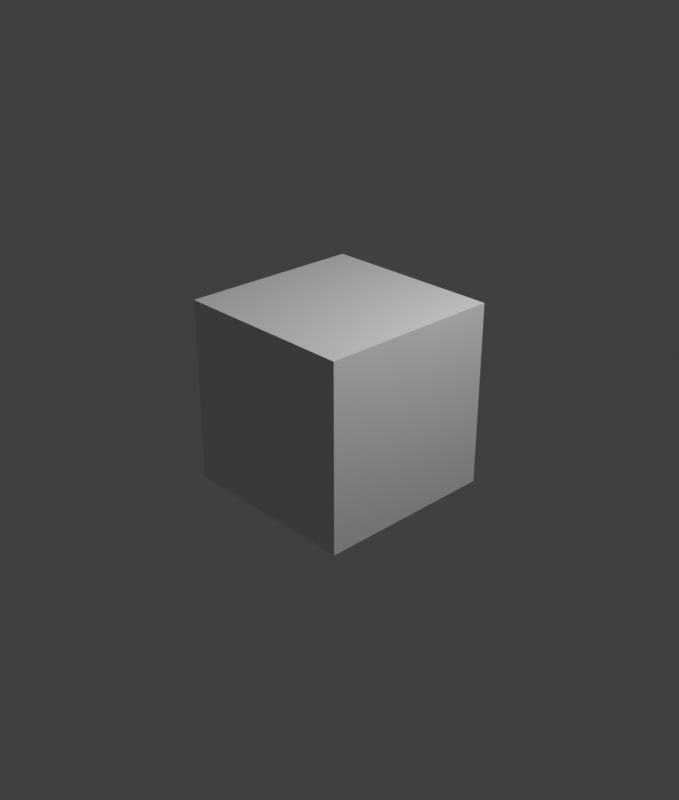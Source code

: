# Source: scale_down.blend  (saved by Blender 3.6.13; exported with 4.5.12 LTS)
import bpy
from mathutils import Matrix  # noqa: F401  (used for matrix-valued properties, if any)

bpy.ops.wm.read_factory_settings(use_empty=True)
scene = bpy.context.scene
scene.name = 'Scene'

# ---- collections
col_collection = bpy.data.collections.new('Collection'); scene.collection.children.link(col_collection)

# ---- materials (node trees are filled in below, after node groups)
mat_material = bpy.data.materials.new('Material')
mat_material.alpha_threshold = 0.0
mat_material.use_transparent_shadow = False
mat_material.roughness = 0.5
mat_material.line_color = (0.0, 0.0, 0.0, 1.0)

# ---- material node trees
mat_material.use_nodes = True; mat_material.node_tree.nodes.clear()
_N = mat_material.node_tree.nodes; _L = mat_material.node_tree.links
n0 = _N.new('ShaderNodeOutputMaterial'); n0.name = 'Material Output'; n0.location = (300, 300)
n1 = _N.new('ShaderNodeBsdfPrincipled'); n1.name = 'Principled BSDF'; n1.location = (10, 300)
n1.distribution = 'GGX'
n1.subsurface_method = 'RANDOM_WALK_SKIN'
n1.inputs[3].default_value = 1.45
n1.inputs[27].default_value = (0.0, 0.0, 0.0, 1.0)
n1.inputs[28].default_value = 1.0
_L.new(n1.outputs[0], n0.inputs[0])
n0.is_active_output = True

# ---- world
world_world = bpy.data.worlds.new('World'); scene.world = world_world
world_world.use_nodes = True; world_world.node_tree.nodes.clear()
_N = world_world.node_tree.nodes; _L = world_world.node_tree.links
n0 = _N.new('ShaderNodeOutputWorld'); n0.name = 'World Output'; n0.location = (300, 300)
n1 = _N.new('ShaderNodeBackground'); n1.name = 'Background'; n1.location = (10, 300)
n1.inputs[0].default_value = (0.05088, 0.05088, 0.05088, 1.0)
_L.new(n1.outputs[0], n0.inputs[0])
n0.is_active_output = True
world_world.color = (0.05088, 0.05088, 0.05088)
world_world.use_sun_shadow = False
world_world.sun_shadow_jitter_overblur = 0.0

# ---- cameras
cam_camera = bpy.data.cameras.new('Camera')
cam_camera.clip_end = 100.0
cam_camera.ortho_scale = 7.314

# ---- lights
light_light = bpy.data.lights.new('Light', 'POINT')
light_light.transmission_factor = 0.0
light_light.energy = 1000.0
light_light.shadow_soft_size = 0.1
light_light.shadow_maximum_resolution = 0.006
light_light.use_absolute_resolution = True

# ---- meshes
me_cube = bpy.data.meshes.new('Cube')
me_cube.from_pydata([(1.0, 1.0, 1.0), (1.0, 1.0, -1.0), (1.0, -1.0, 1.0), (1.0, -1.0, -1.0), (-1.0, 1.0, 1.0), (-1.0, 1.0, -1.0), (-1.0, -1.0, 1.0), (-1.0, -1.0, -1.0)], [], [(0, 4, 6, 2), (3, 2, 6, 7), (7, 6, 4, 5), (5, 1, 3, 7), (1, 0, 2, 3), (5, 4, 0, 1)])
_uv = me_cube.uv_layers.new(name='UVMap')
_uv.uv.foreach_set('vector', [0.625, 0.5, 0.875, 0.5, 0.875, 0.75, 0.625, 0.75, 0.375, 0.75, 0.625, 0.75, 0.625, 1.0, 0.375, 1.0, 0.375, 0.0, 0.625, 0.0, 0.625, 0.25, 0.375, 0.25, 0.125, 0.5, 0.375, 0.5, 0.375, 0.75, 0.125, 0.75, 0.375, 0.5, 0.625, 0.5, 0.625, 0.75, 0.375, 0.75, 0.375, 0.25, 0.625, 0.25, 0.625, 0.5, 0.375, 0.5])
me_cube.materials.append(mat_material)
me_cube.use_mirror_vertex_groups = False
me_cube.update()

# ---- objects
ob_cube = bpy.data.objects.new('Cube', me_cube)
ob_light = bpy.data.objects.new('Light', light_light)
ob_camera = bpy.data.objects.new('Camera', cam_camera)

# ---- transforms, parenting, visibility, modifiers, constraints
ob_cube.location = (0.0, 0.0, 0.0)
ob_cube.lock_rotations_4d = False
ob_cube.empty_display_type = 'ARROWS'
ob_cube.lineart.crease_threshold = 0.0
ob_light.location = (4.076, 1.005, 5.904)
ob_light.rotation_euler = (0.6503, 0.05522, 1.866)
ob_light.lock_rotations_4d = False
ob_light.empty_display_type = 'ARROWS'
ob_light.color = (0.0, 0.0, 0.0, 0.0)
ob_light.lineart.crease_threshold = 0.0
ob_camera.location = (7.359, -6.926, 4.958)
ob_camera.rotation_euler = (1.109, 0.0, 0.8149)
ob_camera.lock_rotations_4d = False
ob_camera.empty_display_type = 'ARROWS'
ob_camera.color = (0.0, 0.0, 0.0, 0.0)
ob_camera.display_type = 'WIRE'
ob_camera.lineart.crease_threshold = 0.0

# ---- collection membership
col_collection.objects.link(ob_cube)
col_collection.objects.link(ob_light)
col_collection.objects.link(ob_camera)

# ---- scene / render settings (as saved in the file)
scene.camera = ob_camera
scene.frame_start = 1; scene.frame_end = 509; scene.frame_set(1)
scene.render.engine = 'BLENDER_EEVEE_NEXT'
scene.render.image_settings.color_depth = '16'
scene.render.image_settings.compression = 100
scene.render.resolution_x = 140
scene.render.resolution_y = 165
scene.cycles.sampling_pattern = 'TABULATED_SOBOL'
scene.view_settings.view_transform = 'Standard'
bpy.context.view_layer.update()
